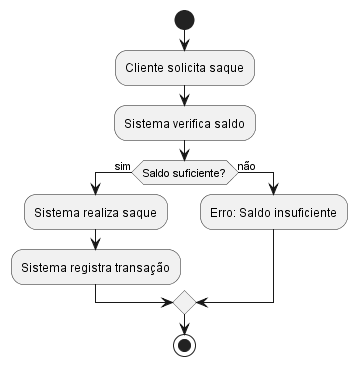

The diagram above was rendered by PlantUML. Its source (embedded in the PNG):
@startuml
start
:Cliente solicita saque;
:Sistema verifica saldo;
if (Saldo suficiente?) then (sim)
    :Sistema realiza saque;
    :Sistema registra transação;
else (não)
    :Erro: Saldo insuficiente;
endif
stop
@enduml